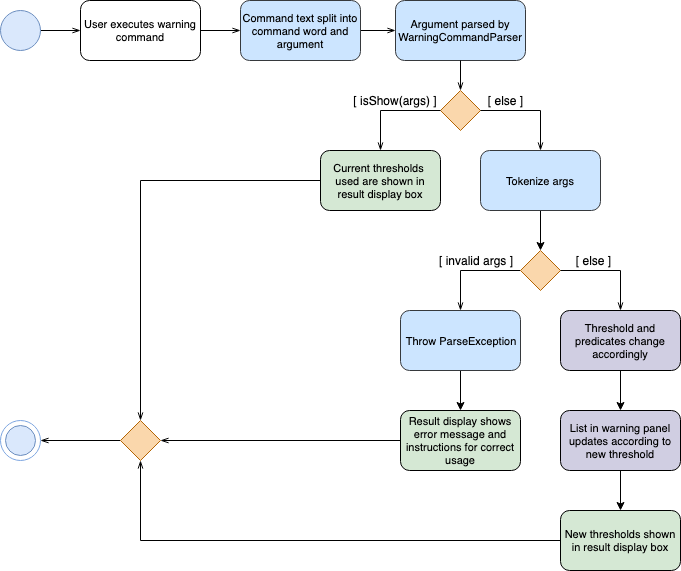

The diagram above was exported from draw.io. Its source (the exported page's mxGraphModel, read from the mxfile embedded in the PNG):
<mxGraphModel dx="918" dy="625" grid="1" gridSize="10" guides="1" tooltips="1" connect="1" arrows="1" fold="1" page="1" pageScale="1" pageWidth="1169" pageHeight="827" math="0" shadow="0">
  <root>
    <mxCell id="0" />
    <mxCell id="1" parent="0" />
    <mxCell id="yd19e58xE33DdtPXiAoI-5" value="" style="edgeStyle=orthogonalEdgeStyle;rounded=0;orthogonalLoop=1;jettySize=auto;html=1;startArrow=none;startFill=0;endArrow=openThin;endFill=0;" edge="1" parent="1" source="yd19e58xE33DdtPXiAoI-1" target="yd19e58xE33DdtPXiAoI-3">
      <mxGeometry relative="1" as="geometry" />
    </mxCell>
    <mxCell id="yd19e58xE33DdtPXiAoI-1" value="" style="ellipse;whiteSpace=wrap;html=1;aspect=fixed;fillColor=#dae8fc;strokeColor=#6c8ebf;" vertex="1" parent="1">
      <mxGeometry x="80" y="120" width="40" height="40" as="geometry" />
    </mxCell>
    <mxCell id="yd19e58xE33DdtPXiAoI-7" value="" style="edgeStyle=orthogonalEdgeStyle;rounded=0;orthogonalLoop=1;jettySize=auto;html=1;startArrow=none;startFill=0;endArrow=openThin;endFill=0;" edge="1" parent="1" source="yd19e58xE33DdtPXiAoI-3" target="yd19e58xE33DdtPXiAoI-6">
      <mxGeometry relative="1" as="geometry" />
    </mxCell>
    <mxCell id="yd19e58xE33DdtPXiAoI-3" value="User executes warning command" style="rounded=1;whiteSpace=wrap;html=1;fontSize=11;" vertex="1" parent="1">
      <mxGeometry x="160" y="110" width="120" height="60" as="geometry" />
    </mxCell>
    <mxCell id="yd19e58xE33DdtPXiAoI-9" value="" style="edgeStyle=orthogonalEdgeStyle;rounded=0;orthogonalLoop=1;jettySize=auto;html=1;startArrow=none;startFill=0;endArrow=openThin;endFill=0;" edge="1" parent="1" source="yd19e58xE33DdtPXiAoI-6" target="yd19e58xE33DdtPXiAoI-8">
      <mxGeometry relative="1" as="geometry" />
    </mxCell>
    <mxCell id="yd19e58xE33DdtPXiAoI-6" value="Command text split into command word and argument" style="rounded=1;whiteSpace=wrap;html=1;fontSize=11;fillColor=#cce5ff;strokeColor=#36393d;" vertex="1" parent="1">
      <mxGeometry x="320" y="110" width="120" height="60" as="geometry" />
    </mxCell>
    <mxCell id="yd19e58xE33DdtPXiAoI-8" value="Argument parsed by WarningCommandParser" style="rounded=1;whiteSpace=wrap;html=1;fontSize=11;fillColor=#cce5ff;strokeColor=#36393d;" vertex="1" parent="1">
      <mxGeometry x="475" y="110" width="130" height="60" as="geometry" />
    </mxCell>
    <mxCell id="yd19e58xE33DdtPXiAoI-17" value="" style="edgeStyle=orthogonalEdgeStyle;rounded=0;orthogonalLoop=1;jettySize=auto;html=1;startArrow=none;startFill=0;endArrow=openThin;endFill=0;entryX=0.5;entryY=0;entryDx=0;entryDy=0;exitX=0.5;exitY=1;exitDx=0;exitDy=0;" edge="1" parent="1" source="yd19e58xE33DdtPXiAoI-8" target="yd19e58xE33DdtPXiAoI-10">
      <mxGeometry relative="1" as="geometry">
        <mxPoint x="720" y="180" as="sourcePoint" />
      </mxGeometry>
    </mxCell>
    <mxCell id="yd19e58xE33DdtPXiAoI-10" value="" style="rhombus;whiteSpace=wrap;html=1;fillColor=#fad7ac;strokeColor=#b46504;" vertex="1" parent="1">
      <mxGeometry x="520" y="200" width="40" height="40" as="geometry" />
    </mxCell>
    <mxCell id="yd19e58xE33DdtPXiAoI-19" value="Current thresholds&amp;nbsp; used are shown in result display box" style="rounded=1;whiteSpace=wrap;html=1;fontSize=11;fillColor=#d5e8d4;strokeColor=#000000;" vertex="1" parent="1">
      <mxGeometry x="400" y="260" width="120" height="60" as="geometry" />
    </mxCell>
    <mxCell id="yd19e58xE33DdtPXiAoI-20" value="" style="endArrow=openThin;html=1;exitX=0;exitY=0.5;exitDx=0;exitDy=0;entryX=0.5;entryY=0;entryDx=0;entryDy=0;rounded=0;startArrow=none;startFill=0;endFill=0;" edge="1" parent="1" source="yd19e58xE33DdtPXiAoI-10" target="yd19e58xE33DdtPXiAoI-19">
      <mxGeometry width="50" height="50" relative="1" as="geometry">
        <mxPoint x="430" y="230" as="sourcePoint" />
        <mxPoint x="480" y="180" as="targetPoint" />
        <Array as="points">
          <mxPoint x="460" y="220" />
        </Array>
      </mxGeometry>
    </mxCell>
    <mxCell id="yd19e58xE33DdtPXiAoI-29" value="" style="edgeStyle=orthogonalEdgeStyle;rounded=0;orthogonalLoop=1;jettySize=auto;html=1;startArrow=none;startFill=0;endArrow=classic;endFill=1;" edge="1" parent="1" source="yd19e58xE33DdtPXiAoI-21" target="yd19e58xE33DdtPXiAoI-28">
      <mxGeometry relative="1" as="geometry" />
    </mxCell>
    <mxCell id="yd19e58xE33DdtPXiAoI-21" value="Tokenize args" style="rounded=1;whiteSpace=wrap;html=1;fontSize=11;fillColor=#cce5ff;strokeColor=#36393d;" vertex="1" parent="1">
      <mxGeometry x="560" y="260" width="120" height="60" as="geometry" />
    </mxCell>
    <mxCell id="yd19e58xE33DdtPXiAoI-22" value="" style="endArrow=openThin;html=1;exitX=1;exitY=0.5;exitDx=0;exitDy=0;entryX=0.5;entryY=0;entryDx=0;entryDy=0;rounded=0;startArrow=none;startFill=0;endFill=0;" edge="1" parent="1" source="yd19e58xE33DdtPXiAoI-10" target="yd19e58xE33DdtPXiAoI-21">
      <mxGeometry width="50" height="50" relative="1" as="geometry">
        <mxPoint x="80" y="400" as="sourcePoint" />
        <mxPoint x="130" y="350" as="targetPoint" />
        <Array as="points">
          <mxPoint x="620" y="220" />
        </Array>
      </mxGeometry>
    </mxCell>
    <mxCell id="yd19e58xE33DdtPXiAoI-23" value="[ isShow(args) ]" style="text;html=1;strokeColor=none;fillColor=none;align=center;verticalAlign=middle;whiteSpace=wrap;rounded=0;" vertex="1" parent="1">
      <mxGeometry x="430" y="200" width="90" height="20" as="geometry" />
    </mxCell>
    <mxCell id="yd19e58xE33DdtPXiAoI-27" value="[ else ]" style="text;html=1;strokeColor=none;fillColor=none;align=center;verticalAlign=middle;whiteSpace=wrap;rounded=0;" vertex="1" parent="1">
      <mxGeometry x="562" y="200" width="45" height="20" as="geometry" />
    </mxCell>
    <mxCell id="yd19e58xE33DdtPXiAoI-33" value="" style="edgeStyle=orthogonalEdgeStyle;rounded=0;orthogonalLoop=1;jettySize=auto;html=1;startArrow=none;startFill=0;endArrow=openThin;endFill=0;entryX=0.5;entryY=0;entryDx=0;entryDy=0;" edge="1" parent="1" source="yd19e58xE33DdtPXiAoI-28" target="yd19e58xE33DdtPXiAoI-31">
      <mxGeometry relative="1" as="geometry">
        <mxPoint x="520" y="380" as="targetPoint" />
        <Array as="points">
          <mxPoint x="540" y="380" />
        </Array>
      </mxGeometry>
    </mxCell>
    <mxCell id="yd19e58xE33DdtPXiAoI-28" value="" style="rhombus;whiteSpace=wrap;html=1;fillColor=#fad7ac;strokeColor=#b46504;" vertex="1" parent="1">
      <mxGeometry x="600" y="360" width="40" height="40" as="geometry" />
    </mxCell>
    <mxCell id="yd19e58xE33DdtPXiAoI-41" value="" style="edgeStyle=orthogonalEdgeStyle;rounded=0;orthogonalLoop=1;jettySize=auto;html=1;startArrow=none;startFill=0;endArrow=classic;endFill=1;" edge="1" parent="1" source="yd19e58xE33DdtPXiAoI-30" target="yd19e58xE33DdtPXiAoI-40">
      <mxGeometry relative="1" as="geometry" />
    </mxCell>
    <mxCell id="yd19e58xE33DdtPXiAoI-30" value="Threshold and predicates change accordingly" style="rounded=1;whiteSpace=wrap;html=1;fontSize=11;fillColor=#d0cee2;strokeColor=#000000;" vertex="1" parent="1">
      <mxGeometry x="640" y="420" width="120" height="60" as="geometry" />
    </mxCell>
    <mxCell id="yd19e58xE33DdtPXiAoI-38" value="" style="edgeStyle=orthogonalEdgeStyle;rounded=0;orthogonalLoop=1;jettySize=auto;html=1;startArrow=none;startFill=0;endArrow=classic;endFill=1;" edge="1" parent="1" source="yd19e58xE33DdtPXiAoI-31" target="yd19e58xE33DdtPXiAoI-37">
      <mxGeometry relative="1" as="geometry" />
    </mxCell>
    <mxCell id="yd19e58xE33DdtPXiAoI-31" value="Throw ParseException" style="rounded=1;whiteSpace=wrap;html=1;fontSize=11;fillColor=#cce5ff;strokeColor=#36393d;" vertex="1" parent="1">
      <mxGeometry x="480" y="420" width="120" height="60" as="geometry" />
    </mxCell>
    <mxCell id="yd19e58xE33DdtPXiAoI-34" value="" style="endArrow=openThin;html=1;exitX=1;exitY=0.5;exitDx=0;exitDy=0;entryX=0.5;entryY=0;entryDx=0;entryDy=0;rounded=0;startArrow=none;startFill=0;endFill=0;" edge="1" parent="1" source="yd19e58xE33DdtPXiAoI-28" target="yd19e58xE33DdtPXiAoI-30">
      <mxGeometry width="50" height="50" relative="1" as="geometry">
        <mxPoint x="80" y="550" as="sourcePoint" />
        <mxPoint x="130" y="500" as="targetPoint" />
        <Array as="points">
          <mxPoint x="700" y="380" />
        </Array>
      </mxGeometry>
    </mxCell>
    <mxCell id="yd19e58xE33DdtPXiAoI-54" value="" style="edgeStyle=none;rounded=0;orthogonalLoop=1;jettySize=auto;html=1;entryX=1;entryY=0.5;entryDx=0;entryDy=0;startArrow=none;startFill=0;endArrow=openThin;endFill=0;" edge="1" parent="1" source="yd19e58xE33DdtPXiAoI-37" target="yd19e58xE33DdtPXiAoI-51">
      <mxGeometry relative="1" as="geometry">
        <mxPoint x="400" y="550" as="targetPoint" />
      </mxGeometry>
    </mxCell>
    <mxCell id="yd19e58xE33DdtPXiAoI-37" value="Result display shows error message and instructions for correct usage" style="rounded=1;whiteSpace=wrap;html=1;fontSize=11;fillColor=#d5e8d4;strokeColor=#000000;" vertex="1" parent="1">
      <mxGeometry x="480" y="520" width="120" height="60" as="geometry" />
    </mxCell>
    <mxCell id="yd19e58xE33DdtPXiAoI-56" value="" style="edgeStyle=none;rounded=0;orthogonalLoop=1;jettySize=auto;html=1;entryX=0.5;entryY=1;entryDx=0;entryDy=0;startArrow=none;startFill=0;endArrow=openThin;endFill=0;" edge="1" parent="1" source="yd19e58xE33DdtPXiAoI-39" target="yd19e58xE33DdtPXiAoI-51">
      <mxGeometry relative="1" as="geometry">
        <mxPoint x="560" y="650" as="targetPoint" />
        <Array as="points">
          <mxPoint x="220" y="650" />
        </Array>
      </mxGeometry>
    </mxCell>
    <mxCell id="yd19e58xE33DdtPXiAoI-39" value="New thresholds shown in result display box" style="rounded=1;whiteSpace=wrap;html=1;fontSize=11;fillColor=#d5e8d4;strokeColor=#000000;" vertex="1" parent="1">
      <mxGeometry x="640" y="620" width="120" height="60" as="geometry" />
    </mxCell>
    <mxCell id="yd19e58xE33DdtPXiAoI-50" value="" style="edgeStyle=orthogonalEdgeStyle;rounded=0;orthogonalLoop=1;jettySize=auto;html=1;startArrow=none;startFill=0;endArrow=classic;endFill=1;" edge="1" parent="1" source="yd19e58xE33DdtPXiAoI-40" target="yd19e58xE33DdtPXiAoI-39">
      <mxGeometry relative="1" as="geometry" />
    </mxCell>
    <mxCell id="yd19e58xE33DdtPXiAoI-40" value="List in warning panel updates according to new threshold" style="rounded=1;whiteSpace=wrap;html=1;fontSize=11;fillColor=#d0cee2;strokeColor=#000000;" vertex="1" parent="1">
      <mxGeometry x="640" y="520" width="120" height="60" as="geometry" />
    </mxCell>
    <mxCell id="yd19e58xE33DdtPXiAoI-47" value="[ invalid args ]" style="text;html=1;strokeColor=none;fillColor=none;align=center;verticalAlign=middle;whiteSpace=wrap;rounded=0;" vertex="1" parent="1">
      <mxGeometry x="510" y="360" width="90" height="20" as="geometry" />
    </mxCell>
    <mxCell id="yd19e58xE33DdtPXiAoI-48" style="edgeStyle=orthogonalEdgeStyle;rounded=0;orthogonalLoop=1;jettySize=auto;html=1;exitX=0.5;exitY=1;exitDx=0;exitDy=0;startArrow=none;startFill=0;endArrow=classic;endFill=1;" edge="1" parent="1" source="yd19e58xE33DdtPXiAoI-47" target="yd19e58xE33DdtPXiAoI-47">
      <mxGeometry relative="1" as="geometry" />
    </mxCell>
    <mxCell id="yd19e58xE33DdtPXiAoI-59" value="" style="edgeStyle=none;rounded=0;orthogonalLoop=1;jettySize=auto;html=1;entryX=1;entryY=0.5;entryDx=0;entryDy=0;startArrow=none;startFill=0;endArrow=openThin;endFill=0;" edge="1" parent="1" source="yd19e58xE33DdtPXiAoI-51" target="yd19e58xE33DdtPXiAoI-57">
      <mxGeometry relative="1" as="geometry" />
    </mxCell>
    <mxCell id="yd19e58xE33DdtPXiAoI-51" value="" style="rhombus;whiteSpace=wrap;html=1;fillColor=#fad7ac;strokeColor=#b46504;" vertex="1" parent="1">
      <mxGeometry x="200" y="530" width="40" height="40" as="geometry" />
    </mxCell>
    <mxCell id="yd19e58xE33DdtPXiAoI-52" value="" style="endArrow=openThin;html=1;exitX=0;exitY=0.5;exitDx=0;exitDy=0;entryX=0.5;entryY=0;entryDx=0;entryDy=0;rounded=0;startArrow=none;startFill=0;endFill=0;" edge="1" parent="1" source="yd19e58xE33DdtPXiAoI-19" target="yd19e58xE33DdtPXiAoI-51">
      <mxGeometry width="50" height="50" relative="1" as="geometry">
        <mxPoint x="230" y="340" as="sourcePoint" />
        <mxPoint x="280" y="290" as="targetPoint" />
        <Array as="points">
          <mxPoint x="220" y="290" />
        </Array>
      </mxGeometry>
    </mxCell>
    <mxCell id="yd19e58xE33DdtPXiAoI-62" value="[ else ]" style="text;html=1;strokeColor=none;fillColor=none;align=center;verticalAlign=middle;whiteSpace=wrap;rounded=0;" vertex="1" parent="1">
      <mxGeometry x="650" y="360" width="45" height="20" as="geometry" />
    </mxCell>
    <mxCell id="yd19e58xE33DdtPXiAoI-65" value="" style="group" vertex="1" connectable="0" parent="1">
      <mxGeometry x="80" y="530" width="40" height="40" as="geometry" />
    </mxCell>
    <mxCell id="yd19e58xE33DdtPXiAoI-57" value="" style="ellipse;whiteSpace=wrap;html=1;aspect=fixed;strokeColor=#7EA6E0;" vertex="1" parent="yd19e58xE33DdtPXiAoI-65">
      <mxGeometry width="40" height="40" as="geometry" />
    </mxCell>
    <mxCell id="yd19e58xE33DdtPXiAoI-58" value="" style="ellipse;whiteSpace=wrap;html=1;aspect=fixed;fillColor=#dae8fc;strokeColor=#6c8ebf;" vertex="1" parent="yd19e58xE33DdtPXiAoI-65">
      <mxGeometry x="5" y="5" width="30" height="30" as="geometry" />
    </mxCell>
  </root>
</mxGraphModel>